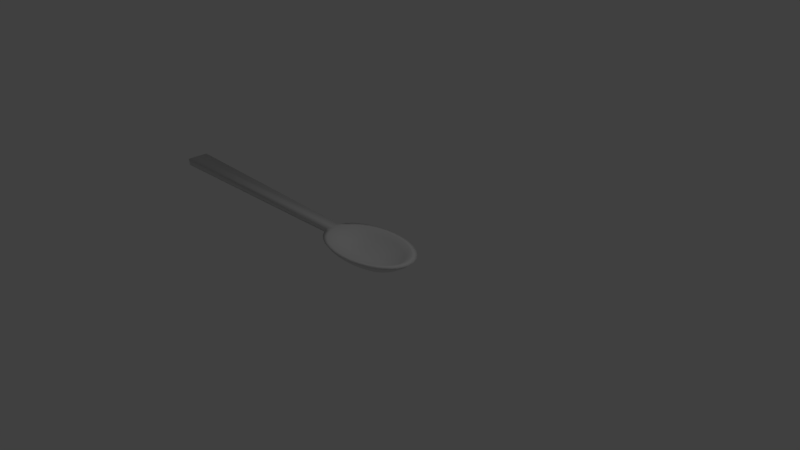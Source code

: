 # Source: spoon.blend  (saved by Blender 2.79.0; exported with 4.5.12 LTS)
import bpy
from mathutils import Matrix  # noqa: F401  (used for matrix-valued properties, if any)

bpy.ops.wm.read_factory_settings(use_empty=True)
scene = bpy.context.scene
scene.name = 'Scene'

# ---- collections
col_collection_1 = bpy.data.collections.new('Collection 1'); scene.collection.children.link(col_collection_1)

# ---- world
world_world = bpy.data.worlds.new('World'); scene.world = world_world
world_world.color = (0.05088, 0.05088, 0.05088)
world_world.use_sun_shadow = False
world_world.sun_shadow_jitter_overblur = 0.0
world_world.cycles.sampling_method = 'MANUAL'

# ---- cameras
cam_camera = bpy.data.cameras.new('Camera')
cam_camera.clip_end = 100.0
cam_camera.lens = 35.0
cam_camera.sensor_width = 32.0
cam_camera.sensor_height = 18.0
cam_camera.ortho_scale = 7.314
cam_camera.dof.focus_distance = 0.0
cam_camera.dof.aperture_fstop = 128.0

# ---- lights
light_lamp = bpy.data.lights.new('Lamp', 'POINT')
light_lamp.transmission_factor = 0.0
light_lamp.cutoff_distance = 30.0
light_lamp.energy = 100.0
light_lamp.shadow_buffer_clip_start = 1.001
light_lamp.shadow_soft_size = 0.1
light_lamp.shadow_maximum_resolution = 0.006
light_lamp.use_absolute_resolution = True

# ---- meshes
me_circle = bpy.data.meshes.new('Circle')
me_circle.from_pydata([(0.0, 1.0, 0.0), (-0.3099, 0.9808, 0.0), (-0.6079, 0.9239, 0.0), (-0.8826, 0.8315, 0.0), (-1.123, 0.7071, 0.0), (-1.321, 0.5556, 0.0), (-1.468, 0.3827, 0.0), (-1.558, 0.1951, 0.0), (-1.589, 7.55e-08, 0.0), (-1.558, -0.1951, 0.0), (-1.468, -0.3827, 0.0), (-1.321, -0.5556, 0.0), (-1.123, -0.7071, 0.0), (-0.8826, -0.8315, 0.0), (-0.6079, -0.9239, 0.0), (-0.3099, -0.9808, 0.0), (9.537e-07, -1.0, 0.0), (0.3099, -0.9808, 0.0), (0.6079, -0.9239, 0.0), (0.8826, -0.8315, -0.01414), (1.123, -0.7071, -0.03504), (1.321, -0.5556, -0.03223), (1.468, -0.3827, -0.02969), (1.558, -0.1951, -0.02806), (1.589, 9.656e-07, -0.02751), (1.558, 0.1951, -0.02806), (1.468, 0.3827, -0.02969), (1.321, 0.5556, -0.03223), (1.123, 0.7071, -0.03504), (0.8826, 0.8315, -0.01414), (0.6079, 0.9239, 0.0), (0.3099, 0.9808, 0.0), (0.0, 1.188, 0.1647), (-0.3681, 1.165, 0.1647), (-0.722, 1.097, 0.1647), (-1.048, 0.9874, 0.1647), (-1.334, 0.8397, 0.1647), (-1.569, 0.6598, 0.1647), (-1.743, 0.4375, 0.1647), (-1.85, 0.2566, 0.1647), (-1.887, 4.251e-08, 0.1351), (-1.85, -0.2566, 0.1647), (-1.743, -0.4375, 0.1647), (-1.569, -0.6598, 0.1647), (-1.334, -0.8397, 0.1647), (-1.048, -0.9874, 0.1647), (-0.722, -1.097, 0.1647), (-0.3681, -1.165, 0.1647), (9.537e-07, -1.188, 0.1647), (0.3681, -1.165, 0.1647), (0.722, -1.097, 0.1647), (1.048, -0.9874, 0.1627), (1.334, -0.8397, 0.1585), (1.569, -0.6598, 0.1622), (1.743, -0.4545, 0.1644), (1.85, -0.2317, 0.1647), (1.887, 1.09e-06, 0.1647), (1.85, 0.2317, 0.1647), (1.743, 0.4545, 0.1644), (1.569, 0.6598, 0.1622), (1.334, 0.8397, 0.1585), (1.048, 0.9874, 0.1627), (0.722, 1.097, 0.1647), (0.3681, 1.165, 0.1647), (0.0, 1.335, 0.3794), (-0.4139, 1.31, 0.3794), (-0.8119, 1.234, 0.3794), (-1.179, 1.11, 0.3794), (-1.5, 0.9443, 0.3794), (-1.764, 0.7419, 0.3794), (-1.96, 0.505, 0.3794), (-2.081, 0.2886, 0.3794), (-2.121, -8.111e-09, 0.3431), (-2.081, -0.2886, 0.3794), (-1.96, -0.505, 0.3794), (-1.764, -0.7419, 0.3794), (-1.5, -0.9443, 0.3794), (-1.179, -1.11, 0.3794), (-0.8119, -1.234, 0.3794), (-0.4139, -1.31, 0.3794), (9.537e-07, -1.335, 0.3794), (0.4139, -1.31, 0.3794), (0.8119, -1.234, 0.3794), (1.179, -1.11, 0.3794), (1.5, -0.9443, 0.3794), (1.764, -0.7419, 0.3794), (1.96, -0.511, 0.3794), (2.081, -0.2605, 0.3794), (2.121, 1.186e-06, 0.3794), (2.081, 0.2605, 0.3794), (1.96, 0.511, 0.3794), (1.764, 0.7419, 0.3794), (1.5, 0.9443, 0.3794), (1.179, 1.11, 0.3794), (0.8119, 1.234, 0.3794), (0.4139, 1.31, 0.3794), (0.0, 1.178, 0.3794), (-0.365, 1.155, 0.3794), (-0.716, 1.088, 0.3794), (-1.039, 0.9792, 0.3794), (-1.323, 0.8327, 0.3794), (-1.556, 0.6543, 0.3794), (-1.728, 0.4507, 0.3794), (-1.835, 0.2298, 0.3794), (-1.871, 3.733e-08, 0.3794), (-1.835, -0.2298, 0.3794), (-1.728, -0.4507, 0.3794), (-1.556, -0.6543, 0.3794), (-1.323, -0.8327, 0.3794), (-1.039, -0.9792, 0.3794), (-0.716, -1.088, 0.3794), (-0.365, -1.155, 0.3794), (9.537e-07, -1.178, 0.3794), (0.365, -1.155, 0.3794), (0.716, -1.088, 0.3794), (1.039, -0.9792, 0.3794), (1.323, -0.8327, 0.3781), (1.556, -0.6543, 0.3793), (1.728, -0.4507, 0.3794), (1.835, -0.2298, 0.3794), (1.871, 1.086e-06, 0.3794), (1.835, 0.2298, 0.3794), (1.728, 0.4507, 0.3794), (1.556, 0.6543, 0.3793), (1.323, 0.8327, 0.3781), (1.039, 0.9792, 0.3794), (0.716, 1.088, 0.3794), (0.365, 1.155, 0.3794), (0.0, 1.006, 0.2325), (-0.3117, 0.9863, 0.2325), (-0.6114, 0.9291, 0.2325), (-0.8876, 0.8361, 0.2325), (-1.13, 0.7111, 0.2325), (-1.328, 0.5587, 0.2325), (-1.476, 0.3848, 0.2325), (-1.567, 0.1962, 0.2325), (-1.598, 7.869e-08, 0.2325), (-1.567, -0.1962, 0.2325), (-1.476, -0.3848, 0.2325), (-1.328, -0.5587, 0.2325), (-1.13, -0.7111, 0.2325), (-0.8876, -0.8361, 0.2325), (-0.6114, -0.9291, 0.2325), (-0.3117, -0.9863, 0.2325), (9.537e-07, -1.006, 0.2325), (0.3117, -0.9863, 0.2325), (0.6114, -0.9291, 0.2325), (0.8876, -0.8361, 0.2216), (1.13, -0.7111, 0.2035), (1.328, -0.5587, 0.2062), (1.476, -0.3848, 0.2086), (1.567, -0.1962, 0.2101), (1.598, 9.738e-07, 0.2106), (1.567, 0.1962, 0.2101), (1.476, 0.3848, 0.2086), (1.328, 0.5587, 0.2062), (1.13, 0.7111, 0.2035), (0.8876, 0.8361, 0.2216), (0.6114, 0.9291, 0.2325), (0.3117, 0.9863, 0.2325), (0.0, 0.7935, 0.06875), (-0.2459, 0.7782, 0.06501), (-0.4824, 0.7331, 0.0641), (-0.7003, 0.6597, 0.06496), (-0.8913, 0.5611, 0.06882), (-1.048, 0.4408, 0.07358), (-1.165, 0.3036, 0.07603), (-1.236, 0.1548, 0.07647), (-1.261, 1.309e-07, 0.07644), (-1.236, -0.1548, 0.07647), (-1.165, -0.3036, 0.07603), (-1.048, -0.4408, 0.07358), (-0.8913, -0.5611, 0.06882), (-0.7003, -0.6597, 0.06496), (-0.4824, -0.7331, 0.0641), (-0.2459, -0.7782, 0.06501), (0.0, -0.7935, 0.06875), (0.2459, -0.7782, 0.06921), (0.4824, -0.7331, 0.06746), (0.7003, -0.6597, 0.05395), (0.8913, -0.5611, 0.02305), (1.048, -0.4408, -0.04178), (1.165, -0.3036, -0.04178), (1.236, -0.1548, -0.04178), (1.261, 8.371e-07, -0.04178), (1.236, 0.1548, -0.04178), (1.165, 0.3036, -0.04178), (1.048, 0.4408, -0.04178), (0.8913, 0.5611, 0.02305), (0.7003, 0.6597, 0.05395), (0.4824, 0.7331, 0.06746), (0.2459, 0.7782, 0.06921), (-0.2749, 0.4151, -0.1489), (-0.4076, 0.4052, -0.1479), (-0.5343, 0.3766, -0.1504), (-0.6522, 0.3373, -0.1498), (-0.7537, 0.2869, -0.145), (-0.8359, 0.2258, -0.1389), (-0.8995, 0.1557, -0.1328), (-0.942, 0.07953, -0.127), (-0.9562, 2.262e-07, -0.1253), (-0.942, -0.07953, -0.127), (-0.8995, -0.1557, -0.1328), (-0.8359, -0.2258, -0.1389), (-0.7537, -0.2869, -0.145), (-0.6522, -0.3373, -0.1498), (-0.5343, -0.3766, -0.1504), (-0.4076, -0.4052, -0.1479), (-0.2749, -0.4151, -0.1489), (-0.1453, -0.408, -0.1554), (-0.02245, -0.3899, -0.1647), (0.1095, -0.3608, -0.1738), (0.2285, -0.3103, -0.1943), (0.3352, -0.2498, -0.224), (0.4242, -0.1767, -0.2054), (0.4877, -0.09154, -0.1895), (0.516, 6.346e-07, -0.1828), (0.4877, 0.09154, -0.1895), (0.4242, 0.1767, -0.2054), (0.3352, 0.2498, -0.224), (0.2285, 0.3103, -0.1943), (0.1095, 0.3608, -0.1738), (-0.02245, 0.3899, -0.1647), (-0.1454, 0.408, -0.1554), (-0.1305, 0.5176, -0.2573), (-0.3042, 0.5076, -0.2529), (-0.4683, 0.4782, -0.2489), (-0.6198, 0.4304, -0.2413), (-0.7486, 0.366, -0.2325), (-0.8515, 0.2876, -0.2242), (-0.9264, 0.1981, -0.2175), (-0.9728, 0.101, -0.213), (-0.9891, 1.826e-07, -0.2118), (-0.9728, -0.101, -0.213), (-0.9264, -0.1981, -0.2175), (-0.8515, -0.2876, -0.2242), (-0.7486, -0.366, -0.2325), (-0.6198, -0.4304, -0.2413), (-0.4683, -0.4782, -0.2489), (-0.3042, -0.5076, -0.2529), (-0.1305, -0.5176, -0.2573), (0.04786, -0.5076, -0.2706), (0.2223, -0.4782, -0.285), (0.3827, -0.4304, -0.2874), (0.5273, -0.366, -0.2739), (0.6488, -0.2876, -0.2595), (0.7406, -0.1981, -0.2463), (0.7969, -0.101, -0.2362), (0.8153, 6.433e-07, -0.2347), (0.7969, 0.101, -0.2362), (0.7406, 0.1981, -0.2463), (0.6488, 0.2876, -0.2595), (0.5273, 0.366, -0.2739), (0.3827, 0.4304, -0.2874), (0.2223, 0.4782, -0.285), (0.04786, 0.5076, -0.2706), (-11.74, 4.251e-08, 0.1037), (-11.72, 0.4105, 0.105), (-11.72, -0.4105, 0.105), (-11.72, -8.111e-09, 0.4145), (-11.69, 0.4616, 0.419), (-11.69, -0.4616, 0.419), (-0.3444, 0.2265, -0.2799), (-0.2738, 0.231, -0.2799), (-0.4112, 0.2134, -0.2799), (-0.4728, 0.192, -0.2799), (-0.5252, 0.1633, -0.2799), (-0.567, 0.1283, -0.2799), (-0.5975, 0.08838, -0.2799), (-0.6164, 0.04506, -0.2799), (-0.623, 2.527e-07, -0.2799), (-0.6164, -0.04506, -0.2799), (-0.5975, -0.08838, -0.2799), (-0.567, -0.1283, -0.2799), (-0.5252, -0.1633, -0.2799), (-0.4728, -0.192, -0.2799), (-0.4112, -0.2134, -0.2799), (-0.3444, -0.2265, -0.2799), (-0.2738, -0.231, -0.2799), (-0.2013, -0.2265, -0.2815), (-0.1303, -0.2134, -0.2865), (-0.06511, -0.192, -0.2931), (-0.006275, -0.1633, -0.2994), (0.04312, -0.1283, -0.3041), (0.08046, -0.08838, -0.306), (0.1033, -0.04506, -0.305), (0.1108, 4.583e-07, -0.3015), (0.1033, 0.04506, -0.305), (0.08046, 0.08838, -0.306), (0.04312, 0.1283, -0.3041), (-0.006275, 0.1633, -0.2994), (-0.06512, 0.192, -0.2931), (-0.1303, 0.2134, -0.2865), (-0.2013, 0.2265, -0.2815)], [], [(27, 26, 58, 59), (14, 13, 45, 46), (1, 0, 32, 33), (28, 27, 59, 60), (15, 14, 46, 47), (2, 1, 33, 34), (29, 28, 60, 61), (16, 15, 47, 48), (3, 2, 34, 35), (30, 29, 61, 62), (17, 16, 48, 49), (4, 3, 35, 36), (31, 30, 62, 63), (18, 17, 49, 50), (5, 4, 36, 37), (0, 31, 63, 32), (19, 18, 50, 51), (6, 5, 37, 38), (20, 19, 51, 52), (7, 6, 38, 39), (21, 20, 52, 53), (8, 7, 39, 40), (22, 21, 53, 54), (9, 8, 40, 41), (23, 22, 54, 55), (10, 9, 41, 42), (24, 23, 55, 56), (11, 10, 42, 43), (25, 24, 56, 57), (12, 11, 43, 44), (26, 25, 57, 58), (13, 12, 44, 45), (54, 53, 85, 86), (40, 39, 257, 256), (55, 54, 86, 87), (42, 41, 73, 74), (56, 55, 87, 88), (43, 42, 74, 75), (57, 56, 88, 89), (44, 43, 75, 76), (58, 57, 89, 90), (45, 44, 76, 77), (59, 58, 90, 91), (46, 45, 77, 78), (33, 32, 64, 65), (60, 59, 91, 92), (47, 46, 78, 79), (34, 33, 65, 66), (61, 60, 92, 93), (48, 47, 79, 80), (35, 34, 66, 67), (62, 61, 93, 94), (49, 48, 80, 81), (36, 35, 67, 68), (63, 62, 94, 95), (50, 49, 81, 82), (37, 36, 68, 69), (32, 63, 95, 64), (51, 50, 82, 83), (38, 37, 69, 70), (52, 51, 83, 84), (39, 38, 70, 71), (53, 52, 84, 85), (73, 41, 258, 261), (89, 88, 120, 121), (76, 75, 107, 108), (90, 89, 121, 122), (77, 76, 108, 109), (91, 90, 122, 123), (78, 77, 109, 110), (65, 64, 96, 97), (92, 91, 123, 124), (79, 78, 110, 111), (66, 65, 97, 98), (93, 92, 124, 125), (80, 79, 111, 112), (67, 66, 98, 99), (94, 93, 125, 126), (81, 80, 112, 113), (68, 67, 99, 100), (95, 94, 126, 127), (82, 81, 113, 114), (69, 68, 100, 101), (64, 95, 127, 96), (83, 82, 114, 115), (70, 69, 101, 102), (84, 83, 115, 116), (71, 70, 102, 103), (85, 84, 116, 117), (72, 71, 103, 104), (86, 85, 117, 118), (73, 72, 104, 105), (87, 86, 118, 119), (74, 73, 105, 106), (88, 87, 119, 120), (75, 74, 106, 107), (97, 96, 128, 129), (124, 123, 155, 156), (111, 110, 142, 143), (98, 97, 129, 130), (125, 124, 156, 157), (112, 111, 143, 144), (99, 98, 130, 131), (126, 125, 157, 158), (113, 112, 144, 145), (100, 99, 131, 132), (127, 126, 158, 159), (114, 113, 145, 146), (101, 100, 132, 133), (96, 127, 159, 128), (115, 114, 146, 147), (102, 101, 133, 134), (116, 115, 147, 148), (103, 102, 134, 135), (117, 116, 148, 149), (104, 103, 135, 136), (118, 117, 149, 150), (105, 104, 136, 137), (119, 118, 150, 151), (106, 105, 137, 138), (120, 119, 151, 152), (107, 106, 138, 139), (121, 120, 152, 153), (108, 107, 139, 140), (122, 121, 153, 154), (109, 108, 140, 141), (123, 122, 154, 155), (110, 109, 141, 142), (132, 131, 163, 164), (159, 158, 190, 191), (146, 145, 177, 178), (133, 132, 164, 165), (128, 159, 191, 160), (147, 146, 178, 179), (134, 133, 165, 166), (148, 147, 179, 180), (135, 134, 166, 167), (149, 148, 180, 181), (136, 135, 167, 168), (150, 149, 181, 182), (137, 136, 168, 169), (151, 150, 182, 183), (138, 137, 169, 170), (152, 151, 183, 184), (139, 138, 170, 171), (153, 152, 184, 185), (140, 139, 171, 172), (154, 153, 185, 186), (141, 140, 172, 173), (155, 154, 186, 187), (142, 141, 173, 174), (129, 128, 160, 161), (156, 155, 187, 188), (143, 142, 174, 175), (130, 129, 161, 162), (157, 156, 188, 189), (144, 143, 175, 176), (131, 130, 162, 163), (158, 157, 189, 190), (145, 144, 176, 177), (167, 166, 198, 199), (181, 180, 212, 213), (168, 167, 199, 200), (182, 181, 213, 214), (169, 168, 200, 201), (183, 182, 214, 215), (170, 169, 201, 202), (184, 183, 215, 216), (171, 170, 202, 203), (185, 184, 216, 217), (172, 171, 203, 204), (186, 185, 217, 218), (173, 172, 204, 205), (187, 186, 218, 219), (174, 173, 205, 206), (161, 160, 192, 193), (188, 187, 219, 220), (175, 174, 206, 207), (162, 161, 193, 194), (189, 188, 220, 221), (176, 175, 207, 208), (163, 162, 194, 195), (190, 189, 221, 222), (177, 176, 208, 209), (164, 163, 195, 196), (191, 190, 222, 223), (178, 177, 209, 210), (165, 164, 196, 197), (160, 191, 223, 192), (179, 178, 210, 211), (166, 165, 197, 198), (180, 179, 211, 212), (193, 192, 223, 222, 221, 220, 219, 218, 217, 216, 215, 214, 213, 212, 211, 210, 209, 208, 207, 206, 205, 204, 203, 202, 201, 200, 199, 198, 197, 196, 195, 194), (26, 27, 251, 250), (13, 14, 238, 237), (0, 1, 225, 224), (27, 28, 252, 251), (14, 15, 239, 238), (1, 2, 226, 225), (28, 29, 253, 252), (15, 16, 240, 239), (2, 3, 227, 226), (29, 30, 254, 253), (16, 17, 241, 240), (3, 4, 228, 227), (30, 31, 255, 254), (17, 18, 242, 241), (4, 5, 229, 228), (31, 0, 224, 255), (18, 19, 243, 242), (5, 6, 230, 229), (19, 20, 244, 243), (6, 7, 231, 230), (20, 21, 245, 244), (7, 8, 232, 231), (21, 22, 246, 245), (8, 9, 233, 232), (22, 23, 247, 246), (9, 10, 234, 233), (23, 24, 248, 247), (10, 11, 235, 234), (24, 25, 249, 248), (11, 12, 236, 235), (25, 26, 250, 249), (12, 13, 237, 236), (234, 235, 273, 272), (258, 256, 259, 261), (256, 257, 260, 259), (71, 72, 259, 260), (41, 40, 256, 258), (39, 71, 260, 257), (72, 73, 261, 259), (262, 264, 265, 266, 267, 268, 269, 270, 271, 272, 273, 274, 275, 276, 277, 278, 279, 280, 281, 282, 283, 284, 285, 286, 287, 288, 289, 290, 291, 292, 293, 263), (248, 249, 287, 286), (235, 236, 274, 273), (249, 250, 288, 287), (236, 237, 275, 274), (250, 251, 289, 288), (237, 238, 276, 275), (224, 225, 262, 263), (251, 252, 290, 289), (238, 239, 277, 276), (225, 226, 264, 262), (252, 253, 291, 290), (239, 240, 278, 277), (226, 227, 265, 264), (253, 254, 292, 291), (240, 241, 279, 278), (227, 228, 266, 265), (254, 255, 293, 292), (241, 242, 280, 279), (228, 229, 267, 266), (255, 224, 263, 293), (242, 243, 281, 280), (229, 230, 268, 267), (243, 244, 282, 281), (230, 231, 269, 268), (244, 245, 283, 282), (231, 232, 270, 269), (245, 246, 284, 283), (232, 233, 271, 270), (246, 247, 285, 284), (233, 234, 272, 271), (247, 248, 286, 285)])
me_circle.polygons.foreach_set('use_smooth', [True] * 264)
_uv = me_circle.uv_layers.new(name='UVMap')
_uv.uv.foreach_set('vector', [0.5922, 0.05345, 0.5663, 0.04354, 0.5763, 0.02441, 0.6071, 0.03618, 0.7238, 0.09633, 0.7131, 0.07714, 0.7426, 0.06348, 0.7553, 0.08627, 0.9746, 0.1045, 0.9712, 0.1268, 0.9369, 0.1258, 0.9409, 0.09927, 0.9903, 0.2094, 1.0, 0.2244, 0.9667, 0.2416, 0.9552, 0.2239, 0.7322, 0.1174, 0.7238, 0.09633, 0.7553, 0.08627, 0.7653, 0.1113, 0.9807, 0.08316, 0.9746, 0.1045, 0.9409, 0.09927, 0.9481, 0.07397, 0.98, 0.1914, 0.9903, 0.2094, 0.9552, 0.2239, 0.9455, 0.2025, 0.738, 0.1396, 0.7322, 0.1174, 0.7653, 0.1113, 0.7721, 0.1377, 0.9893, 0.06371, 0.9807, 0.08316, 0.9481, 0.07397, 0.9583, 0.05087, 0.9731, 0.1711, 0.98, 0.1914, 0.9455, 0.2025, 0.9391, 0.1784, 0.7409, 0.1621, 0.738, 0.1396, 0.7721, 0.1377, 0.7756, 0.1644, 1.0, 0.04685, 0.9893, 0.06371, 0.9583, 0.05087, 0.9711, 0.03086, 0.9707, 0.1493, 0.9731, 0.1711, 0.9391, 0.1784, 0.9363, 0.1525, 0.7409, 0.1839, 0.7409, 0.1621, 0.7756, 0.1644, 0.7756, 0.1903, 0.6114, 0.2443, 0.6318, 0.2295, 0.6538, 0.245, 0.6296, 0.2627, 0.9712, 0.1268, 0.9707, 0.1493, 0.9363, 0.1525, 0.9369, 0.1258, 0.7362, 0.2044, 0.7409, 0.1839, 0.7756, 0.1903, 0.7719, 0.2145, 0.5876, 0.2556, 0.6114, 0.2443, 0.6296, 0.2627, 0.5988, 0.2761, 0.7279, 0.2226, 0.7362, 0.2044, 0.7719, 0.2145, 0.7645, 0.2361, 0.5612, 0.2628, 0.5876, 0.2556, 0.5988, 0.2761, 0.5736, 0.2846, 0.7198, 0.2379, 0.7279, 0.2226, 0.7645, 0.2361, 0.755, 0.2542, 0.5333, 0.2658, 0.5612, 0.2628, 0.5736, 0.2846, 0.5366, 0.288, 0.7095, 0.2496, 0.7198, 0.2379, 0.755, 0.2542, 0.7426, 0.2681, 0.505, 0.2644, 0.5333, 0.2658, 0.5366, 0.288, 0.4997, 0.2866, 0.4825, 0.03929, 0.4561, 0.04654, 0.4455, 0.02797, 0.4768, 0.01935, 0.4774, 0.2586, 0.505, 0.2644, 0.4997, 0.2866, 0.4729, 0.2795, 0.5103, 0.03632, 0.4825, 0.03929, 0.4768, 0.01935, 0.5099, 0.01583, 0.4514, 0.2487, 0.4774, 0.2586, 0.4729, 0.2795, 0.4396, 0.2678, 0.5386, 0.03776, 0.5103, 0.03632, 0.5099, 0.01583, 0.5435, 0.01754, 0.4282, 0.235, 0.4514, 0.2487, 0.4396, 0.2678, 0.4121, 0.2516, 0.5663, 0.04354, 0.5386, 0.03776, 0.5435, 0.01754, 0.5763, 0.02441, 0.7131, 0.07714, 0.7006, 0.06061, 0.7277, 0.04385, 0.7426, 0.06348, 0.7426, 0.2681, 0.755, 0.2542, 0.7906, 0.2668, 0.7763, 0.2824, 0.5366, 0.288, 0.5736, 0.2846, 0.6659, 0.9959, 0.607, 0.9992, 0.7277, 0.2773, 0.7426, 0.2681, 0.7763, 0.2824, 0.7595, 0.2928, 0.4729, 0.2795, 0.4997, 0.2866, 0.4986, 0.3045, 0.4666, 0.2966, 0.5099, 0.01583, 0.4768, 0.01935, 0.4728, 0.003961, 0.5101, 0.0, 0.7111, 0.02811, 0.6923, 0.017, 0.7207, 0.0, 0.7409, 0.01258, 0.5435, 0.01754, 0.5099, 0.01583, 0.5101, 0.0, 0.5478, 0.001924, 0.7277, 0.04385, 0.7111, 0.02811, 0.7409, 0.01258, 0.7595, 0.03027, 0.5763, 0.02441, 0.5435, 0.01754, 0.5478, 0.001924, 0.5848, 0.009659, 0.7426, 0.06348, 0.7277, 0.04385, 0.7595, 0.03027, 0.7763, 0.05235, 0.9667, 0.2416, 0.9806, 0.2552, 0.9484, 0.2704, 0.9325, 0.2552, 0.7553, 0.08627, 0.7426, 0.06348, 0.7763, 0.05235, 0.7906, 0.07797, 0.9409, 0.09927, 0.9369, 0.1258, 0.8994, 0.1249, 0.9039, 0.0951, 0.9552, 0.2239, 0.9667, 0.2416, 0.9325, 0.2552, 0.9191, 0.2352, 0.7653, 0.1113, 0.7553, 0.08627, 0.7906, 0.07797, 0.8018, 0.1061, 0.9481, 0.07397, 0.9409, 0.09927, 0.9039, 0.0951, 0.912, 0.06665, 0.9455, 0.2025, 0.9552, 0.2239, 0.9191, 0.2352, 0.9088, 0.2112, 0.7721, 0.1377, 0.7653, 0.1113, 0.8018, 0.1061, 0.8095, 0.1358, 0.9583, 0.05087, 0.9481, 0.07397, 0.912, 0.06665, 0.9235, 0.04068, 0.9391, 0.1784, 0.9455, 0.2025, 0.9088, 0.2112, 0.9019, 0.1841, 0.7756, 0.1644, 0.7721, 0.1377, 0.8095, 0.1358, 0.8134, 0.1658, 0.9711, 0.03086, 0.9583, 0.05087, 0.9235, 0.04068, 0.9378, 0.01817, 0.9363, 0.1525, 0.9391, 0.1784, 0.9019, 0.1841, 0.8987, 0.155, 0.7756, 0.1903, 0.7756, 0.1644, 0.8134, 0.1658, 0.8134, 0.195, 0.9859, 0.0147, 0.9711, 0.03086, 0.9378, 0.01817, 0.9545, 0.0, 0.9369, 0.1258, 0.9363, 0.1525, 0.8987, 0.155, 0.8994, 0.1249, 0.7719, 0.2145, 0.7756, 0.1903, 0.8134, 0.195, 0.8095, 0.2222, 0.5988, 0.2761, 0.6296, 0.2627, 0.6447, 0.2776, 0.612, 0.2926, 0.7645, 0.2361, 0.7719, 0.2145, 0.8095, 0.2222, 0.8018, 0.2465, 0.5736, 0.2846, 0.5988, 0.2761, 0.612, 0.2926, 0.5817, 0.3022, 0.755, 0.2542, 0.7645, 0.2361, 0.8018, 0.2465, 0.7906, 0.2668, 0.8699, 0.01644, 0.8987, 0.0, 0.8987, 0.715, 0.8561, 0.7129, 0.1726, 0.001672, 0.2104, 0.0, 0.2081, 0.01809, 0.1749, 0.01957, 0.3136, 0.2661, 0.2822, 0.2842, 0.2715, 0.2687, 0.2991, 0.2528, 0.1356, 0.009167, 0.1726, 0.001672, 0.1749, 0.01957, 0.1422, 0.02618, 0.3402, 0.2437, 0.3136, 0.2661, 0.2991, 0.2528, 0.3227, 0.233, 0.1008, 0.0222, 0.1356, 0.009167, 0.1422, 0.02618, 0.1115, 0.03767, 0.3612, 0.2178, 0.3402, 0.2437, 0.3227, 0.233, 0.3411, 0.2102, 3.443e-08, 0.1767, 0.0, 0.1467, 0.02262, 0.1474, 0.02262, 0.1739, 0.06942, 0.04026, 0.1008, 0.0222, 0.1115, 0.03767, 0.08386, 0.05359, 0.3756, 0.1895, 0.3612, 0.2178, 0.3411, 0.2102, 0.3539, 0.1852, 0.007359, 0.2058, 3.443e-08, 0.1767, 0.02262, 0.1739, 0.02911, 0.1996, 0.04275, 0.06266, 0.06942, 0.04026, 0.08386, 0.05359, 0.06032, 0.07335, 0.383, 0.1597, 0.3756, 0.1895, 0.3539, 0.1852, 0.3604, 0.1589, 0.02179, 0.2329, 0.007359, 0.2058, 0.02911, 0.1996, 0.04184, 0.2235, 0.02179, 0.08854, 0.04275, 0.06266, 0.06032, 0.07335, 0.04184, 0.09618, 0.383, 0.1297, 0.383, 0.1597, 0.3604, 0.1589, 0.3604, 0.1325, 0.04275, 0.2569, 0.02179, 0.2329, 0.04184, 0.2235, 0.06032, 0.2446, 0.007359, 0.1169, 0.02179, 0.08854, 0.04184, 0.09618, 0.02911, 0.1212, 0.3756, 0.1006, 0.383, 0.1297, 0.3604, 0.1325, 0.3539, 0.1068, 0.06942, 0.2769, 0.04275, 0.2569, 0.06032, 0.2446, 0.08384, 0.2623, 0.0, 0.1467, 0.007359, 0.1169, 0.02911, 0.1212, 0.02262, 0.1474, 0.3612, 0.0735, 0.3756, 0.1006, 0.3539, 0.1068, 0.3411, 0.08291, 0.1017, 0.2922, 0.06942, 0.2769, 0.08384, 0.2623, 0.1115, 0.2758, 0.3402, 0.04947, 0.3612, 0.0735, 0.3411, 0.08291, 0.3227, 0.06172, 0.1316, 0.302, 0.1017, 0.2922, 0.1115, 0.2758, 0.1422, 0.2846, 0.3136, 0.02944, 0.3402, 0.04947, 0.3227, 0.06172, 0.2991, 0.04405, 0.1732, 0.3062, 0.1316, 0.302, 0.1422, 0.2846, 0.1749, 0.2883, 0.2822, 0.01415, 0.3136, 0.02944, 0.2991, 0.04405, 0.2715, 0.03058, 0.2144, 0.3048, 0.1732, 0.3062, 0.1749, 0.2883, 0.2081, 0.2868, 0.2473, 0.004214, 0.2822, 0.01415, 0.2715, 0.03058, 0.2407, 0.02181, 0.2465, 0.2972, 0.2144, 0.3048, 0.2081, 0.2868, 0.2407, 0.2802, 0.2104, 0.0, 0.2473, 0.004214, 0.2407, 0.02181, 0.2081, 0.01809, 0.2822, 0.2842, 0.2465, 0.2972, 0.2407, 0.2802, 0.2715, 0.2687, 0.02262, 0.1739, 0.02262, 0.1474, 0.04942, 0.1477, 0.04942, 0.1703, 0.08386, 0.05359, 0.1115, 0.03767, 0.1257, 0.05386, 0.1021, 0.06745, 0.3539, 0.1852, 0.3411, 0.2102, 0.3214, 0.2013, 0.3323, 0.1799, 0.02911, 0.1996, 0.02262, 0.1739, 0.04942, 0.1703, 0.05496, 0.1922, 0.06032, 0.07335, 0.08386, 0.05359, 0.1021, 0.06745, 0.08177, 0.08439, 0.3604, 0.1589, 0.3539, 0.1852, 0.3323, 0.1799, 0.3378, 0.1575, 0.04184, 0.2235, 0.02911, 0.1996, 0.05496, 0.1922, 0.06583, 0.2126, 0.04184, 0.09618, 0.06032, 0.07335, 0.08177, 0.08439, 0.06583, 0.1039, 0.3604, 0.1325, 0.3604, 0.1589, 0.3378, 0.1575, 0.3378, 0.1349, 0.06032, 0.2446, 0.04184, 0.2235, 0.06583, 0.2126, 0.08161, 0.2307, 0.02911, 0.1212, 0.04184, 0.09618, 0.06583, 0.1039, 0.05496, 0.1253, 0.3539, 0.1068, 0.3604, 0.1325, 0.3378, 0.1349, 0.3323, 0.113, 0.08384, 0.2623, 0.06032, 0.2446, 0.08161, 0.2307, 0.1017, 0.2458, 0.02262, 0.1474, 0.02911, 0.1212, 0.05496, 0.1253, 0.04942, 0.1477, 0.3411, 0.08291, 0.3539, 0.1068, 0.3323, 0.113, 0.3216, 0.09255, 0.1115, 0.2758, 0.08384, 0.2623, 0.1017, 0.2458, 0.1253, 0.2573, 0.3227, 0.06172, 0.3411, 0.08291, 0.3216, 0.09255, 0.306, 0.07439, 0.1422, 0.2846, 0.1115, 0.2758, 0.1253, 0.2573, 0.1516, 0.2648, 0.2991, 0.04405, 0.3227, 0.06172, 0.306, 0.07439, 0.2859, 0.05931, 0.1749, 0.2883, 0.1422, 0.2846, 0.1516, 0.2648, 0.1794, 0.268, 0.2715, 0.03058, 0.2991, 0.04405, 0.2859, 0.05931, 0.2623, 0.04781, 0.2081, 0.2868, 0.1749, 0.2883, 0.1794, 0.268, 0.2078, 0.2667, 0.2407, 0.02181, 0.2715, 0.03058, 0.2623, 0.04781, 0.236, 0.04033, 0.2407, 0.2802, 0.2081, 0.2868, 0.2078, 0.2667, 0.2357, 0.2611, 0.2081, 0.01809, 0.2407, 0.02181, 0.236, 0.04033, 0.2081, 0.03716, 0.2715, 0.2687, 0.2407, 0.2802, 0.2357, 0.2611, 0.2619, 0.2512, 0.1749, 0.01957, 0.2081, 0.01809, 0.2081, 0.03716, 0.1797, 0.03842, 0.2991, 0.2528, 0.2715, 0.2687, 0.2619, 0.2512, 0.2855, 0.2376, 0.1422, 0.02618, 0.1749, 0.01957, 0.1797, 0.03842, 0.1519, 0.04405, 0.3227, 0.233, 0.2991, 0.2528, 0.2855, 0.2376, 0.3056, 0.2208, 0.1115, 0.03767, 0.1422, 0.02618, 0.1519, 0.04405, 0.1257, 0.05386, 0.3411, 0.2102, 0.3227, 0.233, 0.3056, 0.2208, 0.3214, 0.2013, 0.08161, 0.2307, 0.06583, 0.2126, 0.09522, 0.1993, 0.1076, 0.2136, 0.05496, 0.1253, 0.06583, 0.1039, 0.09518, 0.1135, 0.08658, 0.1304, 0.3323, 0.113, 0.3378, 0.1349, 0.3098, 0.138, 0.3054, 0.1207, 0.1017, 0.2458, 0.08161, 0.2307, 0.1076, 0.2136, 0.1234, 0.2255, 0.04942, 0.1477, 0.05496, 0.1253, 0.08658, 0.1304, 0.08221, 0.1481, 0.3216, 0.09255, 0.3323, 0.113, 0.3054, 0.1207, 0.297, 0.1045, 0.1253, 0.2573, 0.1017, 0.2458, 0.1234, 0.2255, 0.142, 0.2346, 0.306, 0.07439, 0.3216, 0.09255, 0.297, 0.1045, 0.285, 0.09015, 0.1516, 0.2648, 0.1253, 0.2573, 0.142, 0.2346, 0.1627, 0.2405, 0.2859, 0.05931, 0.306, 0.07439, 0.285, 0.09015, 0.2701, 0.07798, 0.1794, 0.268, 0.1516, 0.2648, 0.1627, 0.2405, 0.1847, 0.243, 0.2623, 0.04781, 0.2859, 0.05931, 0.2701, 0.07798, 0.2515, 0.0689, 0.2078, 0.2667, 0.1794, 0.268, 0.1847, 0.243, 0.2071, 0.242, 0.236, 0.04033, 0.2623, 0.04781, 0.2515, 0.0689, 0.2308, 0.063, 0.2357, 0.2611, 0.2078, 0.2667, 0.2071, 0.242, 0.2291, 0.2375, 0.2081, 0.03716, 0.236, 0.04033, 0.2308, 0.063, 0.2088, 0.06049, 0.2619, 0.2512, 0.2357, 0.2611, 0.2291, 0.2375, 0.2498, 0.2298, 0.1797, 0.03842, 0.2081, 0.03716, 0.2088, 0.06049, 0.1864, 0.06149, 0.2855, 0.2376, 0.2619, 0.2512, 0.2498, 0.2298, 0.2685, 0.219, 0.1519, 0.04405, 0.1797, 0.03842, 0.1864, 0.06149, 0.1644, 0.06594, 0.3056, 0.2208, 0.2855, 0.2376, 0.2685, 0.219, 0.2844, 0.2057, 0.1257, 0.05386, 0.1519, 0.04405, 0.1644, 0.06594, 0.1437, 0.07368, 0.3214, 0.2013, 0.3056, 0.2208, 0.2844, 0.2057, 0.2969, 0.1903, 0.04942, 0.1703, 0.04942, 0.1477, 0.08221, 0.1481, 0.08227, 0.1659, 0.1021, 0.06745, 0.1257, 0.05386, 0.1437, 0.07368, 0.1241, 0.08467, 0.3323, 0.1799, 0.3214, 0.2013, 0.2969, 0.1903, 0.3054, 0.1735, 0.05496, 0.1922, 0.04942, 0.1703, 0.08227, 0.1659, 0.08665, 0.1832, 0.08177, 0.08439, 0.1021, 0.06745, 0.1241, 0.08467, 0.1078, 0.0981, 0.3378, 0.1575, 0.3323, 0.1799, 0.3054, 0.1735, 0.3098, 0.1558, 0.06583, 0.2126, 0.05496, 0.1922, 0.08665, 0.1832, 0.09522, 0.1993, 0.06583, 0.1039, 0.08177, 0.08439, 0.1078, 0.0981, 0.09518, 0.1135, 0.3378, 0.1349, 0.3378, 0.1575, 0.3098, 0.1558, 0.3098, 0.138, 0.1627, 0.2405, 0.142, 0.2346, 0.1686, 0.2153, 0.179, 0.2188, 0.2701, 0.07798, 0.285, 0.09015, 0.2463, 0.1359, 0.239, 0.1278, 0.1847, 0.243, 0.1627, 0.2405, 0.179, 0.2188, 0.1903, 0.2202, 0.2515, 0.0689, 0.2701, 0.07798, 0.239, 0.1278, 0.2291, 0.1211, 0.2071, 0.242, 0.1847, 0.243, 0.1903, 0.2202, 0.2019, 0.2196, 0.2308, 0.063, 0.2515, 0.0689, 0.2291, 0.1211, 0.2172, 0.1162, 0.2291, 0.2375, 0.2071, 0.242, 0.2019, 0.2196, 0.2132, 0.2169, 0.2088, 0.06049, 0.2308, 0.063, 0.2172, 0.1162, 0.2042, 0.1137, 0.2498, 0.2298, 0.2291, 0.2375, 0.2132, 0.2169, 0.2239, 0.2126, 0.1864, 0.06149, 0.2088, 0.06049, 0.2042, 0.1137, 0.1909, 0.1153, 0.2685, 0.219, 0.2498, 0.2298, 0.2239, 0.2126, 0.2335, 0.2069, 0.1644, 0.06594, 0.1864, 0.06149, 0.1909, 0.1153, 0.1784, 0.1194, 0.2844, 0.2057, 0.2685, 0.219, 0.2335, 0.2069, 0.2417, 0.1998, 0.1437, 0.07368, 0.1644, 0.06594, 0.1784, 0.1194, 0.1674, 0.1254, 0.2969, 0.1903, 0.2844, 0.2057, 0.2417, 0.1998, 0.2484, 0.1915, 0.08227, 0.1659, 0.08221, 0.1481, 0.1372, 0.1689, 0.1374, 0.1785, 0.1241, 0.08467, 0.1437, 0.07368, 0.1674, 0.1254, 0.1573, 0.1329, 0.3054, 0.1735, 0.2969, 0.1903, 0.2484, 0.1915, 0.2536, 0.1825, 0.08665, 0.1832, 0.08227, 0.1659, 0.1374, 0.1785, 0.1404, 0.1878, 0.1078, 0.0981, 0.1241, 0.08467, 0.1573, 0.1329, 0.1487, 0.1413, 0.3098, 0.1558, 0.3054, 0.1735, 0.2536, 0.1825, 0.2562, 0.173, 0.09522, 0.1993, 0.08665, 0.1832, 0.1404, 0.1878, 0.145, 0.1965, 0.09518, 0.1135, 0.1078, 0.0981, 0.1487, 0.1413, 0.1433, 0.1507, 0.3098, 0.138, 0.3098, 0.1558, 0.2562, 0.173, 0.2565, 0.1635, 0.1076, 0.2136, 0.09522, 0.1993, 0.145, 0.1965, 0.1512, 0.2041, 0.08658, 0.1304, 0.09518, 0.1135, 0.1433, 0.1507, 0.1394, 0.1596, 0.3054, 0.1207, 0.3098, 0.138, 0.2565, 0.1635, 0.2551, 0.1545, 0.1234, 0.2255, 0.1076, 0.2136, 0.1512, 0.2041, 0.1592, 0.2104, 0.08221, 0.1481, 0.08658, 0.1304, 0.1394, 0.1596, 0.1372, 0.1689, 0.297, 0.1045, 0.3054, 0.1207, 0.2551, 0.1545, 0.2522, 0.1448, 0.142, 0.2346, 0.1234, 0.2255, 0.1592, 0.2104, 0.1686, 0.2153, 0.285, 0.09015, 0.297, 0.1045, 0.2522, 0.1448, 0.2463, 0.1359, 0.1374, 0.1785, 0.1372, 0.1689, 0.1394, 0.1596, 0.1433, 0.1507, 0.1487, 0.1413, 0.1573, 0.1329, 0.1674, 0.1254, 0.1784, 0.1194, 0.1909, 0.1153, 0.2042, 0.1137, 0.2172, 0.1162, 0.2291, 0.1211, 0.239, 0.1278, 0.2463, 0.1359, 0.2522, 0.1448, 0.2551, 0.1545, 0.2565, 0.1635, 0.2562, 0.173, 0.2536, 0.1825, 0.2484, 0.1915, 0.2417, 0.1998, 0.2335, 0.2069, 0.2239, 0.2126, 0.2132, 0.2169, 0.2019, 0.2196, 0.1903, 0.2202, 0.179, 0.2188, 0.1686, 0.2153, 0.1592, 0.2104, 0.1512, 0.2041, 0.145, 0.1965, 0.1404, 0.1878, 0.5663, 0.04354, 0.5922, 0.05345, 0.5564, 0.1018, 0.543, 0.09561, 0.4086, 0.2181, 0.3933, 0.1986, 0.4543, 0.1855, 0.4623, 0.1963, 0.6659, 0.1472, 0.6654, 0.1697, 0.595, 0.1698, 0.5952, 0.1572, 0.5922, 0.05345, 0.6154, 0.0671, 0.5685, 0.1102, 0.5564, 0.1018, 0.3933, 0.1986, 0.383, 0.1773, 0.4489, 0.1737, 0.4543, 0.1855, 0.6654, 0.1697, 0.6593, 0.1914, 0.592, 0.1818, 0.595, 0.1698, 0.6154, 0.0671, 0.6352, 0.08411, 0.5787, 0.1203, 0.5685, 0.1102, 0.7322, 0.1174, 0.738, 0.1396, 0.6688, 0.1345, 0.6662, 0.122, 0.6593, 0.1914, 0.648, 0.2116, 0.5862, 0.1929, 0.592, 0.1818, 0.6352, 0.08411, 0.6506, 0.1036, 0.5867, 0.1317, 0.5787, 0.1203, 0.738, 0.1396, 0.7409, 0.1621, 0.669, 0.1475, 0.6688, 0.1345, 0.648, 0.2116, 0.6318, 0.2295, 0.578, 0.2025, 0.5862, 0.1929, 0.6506, 0.1036, 0.6609, 0.1249, 0.5923, 0.1443, 0.5867, 0.1317, 0.7409, 0.1621, 0.7409, 0.1839, 0.6675, 0.1603, 0.669, 0.1475, 0.6318, 0.2295, 0.6114, 0.2443, 0.5675, 0.2103, 0.578, 0.2025, 0.6609, 0.1249, 0.6659, 0.1472, 0.5952, 0.1572, 0.5923, 0.1443, 0.7409, 0.1839, 0.7362, 0.2044, 0.6659, 0.1722, 0.6675, 0.1603, 0.6114, 0.2443, 0.5876, 0.2556, 0.5552, 0.2161, 0.5675, 0.2103, 0.3958, 0.09061, 0.4118, 0.07263, 0.4631, 0.1131, 0.4548, 0.1237, 0.5876, 0.2556, 0.5612, 0.2628, 0.5416, 0.2198, 0.5552, 0.2161, 0.4118, 0.07263, 0.4322, 0.0578, 0.4737, 0.1041, 0.4631, 0.1131, 0.5612, 0.2628, 0.5333, 0.2658, 0.5272, 0.2214, 0.5416, 0.2198, 0.4322, 0.0578, 0.4561, 0.04654, 0.486, 0.09716, 0.4737, 0.1041, 0.5333, 0.2658, 0.505, 0.2644, 0.5125, 0.2206, 0.5272, 0.2214, 0.4561, 0.04654, 0.4825, 0.03929, 0.4997, 0.09277, 0.486, 0.09716, 0.505, 0.2644, 0.4774, 0.2586, 0.4982, 0.2176, 0.5125, 0.2206, 0.4825, 0.03929, 0.5103, 0.03632, 0.5141, 0.09106, 0.4997, 0.09277, 0.4774, 0.2586, 0.4514, 0.2487, 0.4847, 0.2125, 0.4982, 0.2176, 0.5103, 0.03632, 0.5386, 0.03776, 0.5287, 0.09198, 0.5141, 0.09106, 0.4514, 0.2487, 0.4282, 0.235, 0.4726, 0.2054, 0.4847, 0.2125, 0.5386, 0.03776, 0.5663, 0.04354, 0.543, 0.09561, 0.5287, 0.09198, 0.4282, 0.235, 0.4086, 0.2181, 0.4623, 0.1963, 0.4726, 0.2054, 0.4982, 0.2176, 0.4847, 0.2125, 0.5051, 0.1911, 0.5111, 0.1931, 0.6663, 0.356, 0.6659, 0.3262, 0.7109, 0.3262, 0.7118, 0.3597, 0.6659, 0.3262, 0.6663, 0.2965, 0.7118, 0.2928, 0.7109, 0.3262, 0.1316, 0.302, 0.1732, 0.3062, 0.08679, 0.9996, 0.02076, 0.9955, 0.4997, 0.2866, 0.5366, 0.288, 0.607, 0.9992, 0.5477, 0.9992, 0.8561, 0.715, 0.8273, 0.6986, 0.8134, 0.002067, 0.8561, 0.0, 0.1732, 0.3062, 0.2144, 0.3048, 0.1531, 1.0, 0.08679, 0.9996, 0.5546, 0.1736, 0.5532, 0.1785, 0.5506, 0.183, 0.5468, 0.1869, 0.5421, 0.1901, 0.5365, 0.1924, 0.5304, 0.194, 0.524, 0.1946, 0.5174, 0.1943, 0.5111, 0.1931, 0.5051, 0.1911, 0.4998, 0.1882, 0.4953, 0.1845, 0.4917, 0.1802, 0.4894, 0.1754, 0.4882, 0.1703, 0.4883, 0.1651, 0.4897, 0.1599, 0.4922, 0.155, 0.4959, 0.1507, 0.5005, 0.1469, 0.506, 0.1441, 0.5121, 0.1423, 0.5185, 0.1416, 0.525, 0.1419, 0.5314, 0.1434, 0.5375, 0.1459, 0.5429, 0.1494, 0.5475, 0.1535, 0.5511, 0.1582, 0.5536, 0.1633, 0.5547, 0.1685, 0.5141, 0.09106, 0.5287, 0.09198, 0.525, 0.1419, 0.5185, 0.1416, 0.4847, 0.2125, 0.4726, 0.2054, 0.4998, 0.1882, 0.5051, 0.1911, 0.5287, 0.09198, 0.543, 0.09561, 0.5314, 0.1434, 0.525, 0.1419, 0.4726, 0.2054, 0.4623, 0.1963, 0.4953, 0.1845, 0.4998, 0.1882, 0.543, 0.09561, 0.5564, 0.1018, 0.5375, 0.1459, 0.5314, 0.1434, 0.4623, 0.1963, 0.4543, 0.1855, 0.4917, 0.1802, 0.4953, 0.1845, 0.5952, 0.1572, 0.595, 0.1698, 0.5546, 0.1736, 0.5547, 0.1685, 0.5564, 0.1018, 0.5685, 0.1102, 0.5429, 0.1494, 0.5375, 0.1459, 0.4543, 0.1855, 0.4489, 0.1737, 0.4894, 0.1754, 0.4917, 0.1802, 0.595, 0.1698, 0.592, 0.1818, 0.5532, 0.1785, 0.5546, 0.1736, 0.5685, 0.1102, 0.5787, 0.1203, 0.5475, 0.1535, 0.5429, 0.1494, 0.4489, 0.1737, 0.4461, 0.1612, 0.4882, 0.1703, 0.4894, 0.1754, 0.592, 0.1818, 0.5862, 0.1929, 0.5506, 0.183, 0.5532, 0.1785, 0.5787, 0.1203, 0.5867, 0.1317, 0.5511, 0.1582, 0.5475, 0.1535, 0.4461, 0.1612, 0.4462, 0.1482, 0.4883, 0.1651, 0.4882, 0.1703, 0.5862, 0.1929, 0.578, 0.2025, 0.5468, 0.1869, 0.5506, 0.183, 0.5867, 0.1317, 0.5923, 0.1443, 0.5536, 0.1633, 0.5511, 0.1582, 0.4462, 0.1482, 0.449, 0.1355, 0.4897, 0.1599, 0.4883, 0.1651, 0.578, 0.2025, 0.5675, 0.2103, 0.5421, 0.1901, 0.5468, 0.1869, 0.5923, 0.1443, 0.5952, 0.1572, 0.5547, 0.1685, 0.5536, 0.1633, 0.449, 0.1355, 0.4548, 0.1237, 0.4922, 0.155, 0.4897, 0.1599, 0.5675, 0.2103, 0.5552, 0.2161, 0.5365, 0.1924, 0.5421, 0.1901, 0.4548, 0.1237, 0.4631, 0.1131, 0.4959, 0.1507, 0.4922, 0.155, 0.5552, 0.2161, 0.5416, 0.2198, 0.5304, 0.194, 0.5365, 0.1924, 0.4631, 0.1131, 0.4737, 0.1041, 0.5005, 0.1469, 0.4959, 0.1507, 0.5416, 0.2198, 0.5272, 0.2214, 0.524, 0.1946, 0.5304, 0.194, 0.4737, 0.1041, 0.486, 0.09716, 0.506, 0.1441, 0.5005, 0.1469, 0.5272, 0.2214, 0.5125, 0.2206, 0.5174, 0.1943, 0.524, 0.1946, 0.486, 0.09716, 0.4997, 0.09277, 0.5121, 0.1423, 0.506, 0.1441, 0.5125, 0.2206, 0.4982, 0.2176, 0.5111, 0.1931, 0.5174, 0.1943, 0.4997, 0.09277, 0.5141, 0.09106, 0.5185, 0.1416, 0.5121, 0.1423])
_uv.active_render = True
_uv = me_circle.uv_layers.new(name='UVMap.001')
_uv.uv.foreach_set('vector', [0.6947, 0.5662, 0.6532, 0.5662, 0.6532, 0.6077, 0.6947, 0.6077, 0.6512, 0.5662, 0.6097, 0.5662, 0.6097, 0.6077, 0.6512, 0.6077, 0.6947, 0.5227, 0.6532, 0.5227, 0.6532, 0.5642, 0.6947, 0.5642, 0.6512, 0.5227, 0.6097, 0.5227, 0.6097, 0.5642, 0.6512, 0.5642, 0.6947, 0.3923, 0.6532, 0.3923, 0.6532, 0.4338, 0.6947, 0.4338, 0.6512, 0.3923, 0.6097, 0.3923, 0.6097, 0.4338, 0.6512, 0.4338, 0.6947, 0.3488, 0.6532, 0.3488, 0.6532, 0.3903, 0.6947, 0.3903, 0.6512, 0.3488, 0.6097, 0.3488, 0.6097, 0.3903, 0.6512, 0.3903, 0.6947, 0.3053, 0.6532, 0.3053, 0.6532, 0.3468, 0.6947, 0.3468, 0.6512, 0.3053, 0.6097, 0.3053, 0.6097, 0.3468, 0.6512, 0.3468, 0.6947, 0.2619, 0.6532, 0.2619, 0.6532, 0.3033, 0.6947, 0.3033, 0.6512, 0.2619, 0.6097, 0.2619, 0.6097, 0.3033, 0.6512, 0.3033, 0.3468, 0.6532, 0.3053, 0.6532, 0.3053, 0.6947, 0.3468, 0.6947, 0.3033, 0.6532, 0.2619, 0.6532, 0.2619, 0.6947, 0.3033, 0.6947, 0.3468, 0.6097, 0.3053, 0.6097, 0.3053, 0.6512, 0.3468, 0.6512, 0.3033, 0.6097, 0.2619, 0.6097, 0.2619, 0.6512, 0.3033, 0.6512, 0.2599, 0.6532, 0.2184, 0.6532, 0.2184, 0.6947, 0.2599, 0.6947, 0.2164, 0.6532, 0.1749, 0.6532, 0.1749, 0.6947, 0.2164, 0.6947, 0.2599, 0.6097, 0.2184, 0.6097, 0.2184, 0.6512, 0.2599, 0.6512, 0.2164, 0.6097, 0.1749, 0.6097, 0.1749, 0.6512, 0.2164, 0.6512, 0.6947, 0.2184, 0.6532, 0.2184, 0.6532, 0.2599, 0.6947, 0.2599, 0.6512, 0.2184, 0.6097, 0.2184, 0.6097, 0.2599, 0.6512, 0.2599, 0.6947, 0.1749, 0.6532, 0.1749, 0.6532, 0.2164, 0.6947, 0.2164, 0.6512, 0.1749, 0.6097, 0.1749, 0.6097, 0.2164, 0.6512, 0.2164, 0.5207, 0.5662, 0.4793, 0.5662, 0.4793, 0.6077, 0.5207, 0.6077, 0.4773, 0.5662, 0.4358, 0.5662, 0.4358, 0.6077, 0.4773, 0.6077, 0.5207, 0.5227, 0.4793, 0.5227, 0.4793, 0.5642, 0.5207, 0.5642, 0.4773, 0.5227, 0.4358, 0.5227, 0.4358, 0.5642, 0.4773, 0.5642, 0.4773, 0.2184, 0.4358, 0.2184, 0.4358, 0.2599, 0.4773, 0.2599, 0.4338, 0.2184, 0.3923, 0.2184, 0.3923, 0.2599, 0.4338, 0.2599, 0.4773, 0.1749, 0.4358, 0.1749, 0.4358, 0.2164, 0.4773, 0.2164, 0.4338, 0.1749, 0.3923, 0.1749, 0.3923, 0.2164, 0.4338, 0.2164, 0.3903, 0.1314, 0.3488, 0.1314, 0.3488, 0.1729, 0.3903, 0.1729, 0.5207, 0.001001, 0.4793, 0.001001, 0.4793, 0.3468, 0.5207, 0.3468, 0.3468, 0.1314, 0.3053, 0.1314, 0.3053, 0.1729, 0.3468, 0.1729, 0.3903, 0.08796, 0.3488, 0.08796, 0.3488, 0.1294, 0.3903, 0.1294, 0.3468, 0.08796, 0.3053, 0.08796, 0.3053, 0.1294, 0.3468, 0.1294, 0.3903, 0.2184, 0.3488, 0.2184, 0.3488, 0.2599, 0.3903, 0.2599, 0.3468, 0.2184, 0.3053, 0.2184, 0.3053, 0.2599, 0.3468, 0.2599, 0.3903, 0.1749, 0.3488, 0.1749, 0.3488, 0.2164, 0.3903, 0.2164, 0.3468, 0.1749, 0.3053, 0.1749, 0.3053, 0.2164, 0.3468, 0.2164, 0.3903, 0.3053, 0.3488, 0.3053, 0.3488, 0.3468, 0.3903, 0.3468, 0.3468, 0.3053, 0.3053, 0.3053, 0.3053, 0.3468, 0.3468, 0.3468, 0.3488, 0.999, 0.4338, 0.999, 0.4338, 0.9575, 0.3488, 0.9575, 0.999, 0.8686, 0.999, 0.7836, 0.9575, 0.7836, 0.9575, 0.8686, 0.3903, 0.2619, 0.3488, 0.2619, 0.3488, 0.3033, 0.3903, 0.3033, 0.2619, 0.999, 0.3468, 0.999, 0.3468, 0.9575, 0.2619, 0.9575, 0.999, 0.7816, 0.999, 0.6967, 0.9575, 0.6967, 0.9575, 0.7816, 0.3468, 0.2619, 0.3053, 0.2619, 0.3053, 0.3033, 0.3468, 0.3033, 0.1749, 0.999, 0.2599, 0.999, 0.2599, 0.9575, 0.1749, 0.9575, 0.999, 0.6947, 0.999, 0.6097, 0.9575, 0.6097, 0.9575, 0.6947, 0.08796, 0.999, 0.1729, 0.999, 0.1729, 0.9575, 0.08796, 0.9575, 0.999, 0.6077, 0.999, 0.5227, 0.9575, 0.5227, 0.9575, 0.6077, 0.4338, 0.3923, 0.3923, 0.3923, 0.3923, 0.4338, 0.4338, 0.4338, 0.001001, 0.999, 0.08596, 0.999, 0.08596, 0.9575, 0.001001, 0.9575, 0.999, 0.5207, 0.999, 0.4358, 0.9575, 0.4358, 0.9575, 0.5207, 0.3903, 0.3923, 0.3488, 0.3923, 0.3488, 0.4338, 0.3903, 0.4338, 0.7836, 0.9555, 0.8686, 0.9555, 0.8686, 0.914, 0.7836, 0.914, 0.999, 0.4338, 0.999, 0.3488, 0.9575, 0.3488, 0.9575, 0.4338, 0.4338, 0.3488, 0.3923, 0.3488, 0.3923, 0.3903, 0.4338, 0.3903, 0.3903, 0.3488, 0.3488, 0.3488, 0.3488, 0.3903, 0.3903, 0.3903, 0.4773, 0.1314, 0.4358, 0.1314, 0.4358, 0.1729, 0.4773, 0.1729, 0.4338, 0.1314, 0.3923, 0.1314, 0.3923, 0.1729, 0.4338, 0.1729, 0.3468, 0.5207, 0.3468, 0.4793, 0.001001, 0.4793, 0.001001, 0.5207, 0.4773, 0.08796, 0.4358, 0.08796, 0.4358, 0.1294, 0.4773, 0.1294, 0.4338, 0.08796, 0.3923, 0.08796, 0.3923, 0.1294, 0.4338, 0.1294, 0.4773, 0.3053, 0.4358, 0.3053, 0.4358, 0.3468, 0.4773, 0.3468, 0.4338, 0.3053, 0.3923, 0.3053, 0.3923, 0.3468, 0.4338, 0.3468, 0.4773, 0.2619, 0.4358, 0.2619, 0.4358, 0.3033, 0.4773, 0.3033, 0.999, 0.3468, 0.999, 0.2619, 0.9575, 0.2619, 0.9575, 0.3468, 0.6967, 0.9555, 0.7816, 0.9555, 0.7816, 0.914, 0.6967, 0.914, 0.4338, 0.2619, 0.3923, 0.2619, 0.3923, 0.3033, 0.4338, 0.3033, 0.999, 0.2599, 0.999, 0.1749, 0.9575, 0.1749, 0.9575, 0.2599, 0.6097, 0.9555, 0.6947, 0.9555, 0.6947, 0.914, 0.6097, 0.914, 0.5207, 0.3923, 0.4793, 0.3923, 0.4793, 0.4338, 0.5207, 0.4338, 0.999, 0.1729, 0.999, 0.08796, 0.9575, 0.08796, 0.9575, 0.1729, 0.5227, 0.9555, 0.6077, 0.9555, 0.6077, 0.914, 0.5227, 0.914, 0.999, 0.08596, 0.999, 0.001001, 0.9575, 0.001001, 0.9575, 0.08596, 0.4358, 0.9555, 0.5207, 0.9555, 0.5207, 0.914, 0.4358, 0.914, 0.4773, 0.3923, 0.4358, 0.3923, 0.4358, 0.4338, 0.4773, 0.4338, 0.9555, 0.9555, 0.9555, 0.8706, 0.914, 0.8706, 0.914, 0.9555, 0.3488, 0.9555, 0.4338, 0.9555, 0.4338, 0.914, 0.3488, 0.914, 0.5207, 0.3488, 0.4793, 0.3488, 0.4793, 0.3903, 0.5207, 0.3903, 0.912, 0.9555, 0.912, 0.8706, 0.8706, 0.8706, 0.8706, 0.9555, 0.2619, 0.9555, 0.3468, 0.9555, 0.3468, 0.914, 0.2619, 0.914, 0.4773, 0.3488, 0.4358, 0.3488, 0.4358, 0.3903, 0.4773, 0.3903, 0.4338, 0.4793, 0.3923, 0.4793, 0.3923, 0.5207, 0.4338, 0.5207, 0.3903, 0.4793, 0.3488, 0.4793, 0.3488, 0.5207, 0.3903, 0.5207, 0.4338, 0.4358, 0.3923, 0.4358, 0.3923, 0.4773, 0.4338, 0.4773, 0.3903, 0.4358, 0.3488, 0.4358, 0.3488, 0.4773, 0.3903, 0.4773, 0.5207, 0.4793, 0.4793, 0.4793, 0.4793, 0.5207, 0.5207, 0.5207, 0.4773, 0.4793, 0.4358, 0.4793, 0.4358, 0.5207, 0.4773, 0.5207, 0.5207, 0.4358, 0.4793, 0.4358, 0.4793, 0.4773, 0.5207, 0.4773, 0.4773, 0.4358, 0.4358, 0.4358, 0.4358, 0.4773, 0.4773, 0.4773, 0.6077, 0.04448, 0.5662, 0.04448, 0.5662, 0.08596, 0.6077, 0.08596, 0.5642, 0.04448, 0.5227, 0.04448, 0.5227, 0.08596, 0.5642, 0.08596, 0.6077, 0.001001, 0.5662, 0.001001, 0.5662, 0.04248, 0.6077, 0.04248, 0.5642, 0.001001, 0.5227, 0.001001, 0.5227, 0.04248, 0.5642, 0.04248, 0.08596, 0.5662, 0.04448, 0.5662, 0.04448, 0.6077, 0.08596, 0.6077, 0.04248, 0.5662, 0.001001, 0.5662, 0.001001, 0.6077, 0.04248, 0.6077, 0.08596, 0.5227, 0.04448, 0.5227, 0.04448, 0.5642, 0.08596, 0.5642, 0.04248, 0.5227, 0.001001, 0.5227, 0.001001, 0.5642, 0.04248, 0.5642, 0.6077, 0.1314, 0.5662, 0.1314, 0.5662, 0.1729, 0.6077, 0.1729, 0.5642, 0.1314, 0.5227, 0.1314, 0.5227, 0.1729, 0.5642, 0.1729, 0.6077, 0.08796, 0.5662, 0.08796, 0.5662, 0.1294, 0.6077, 0.1294, 0.5642, 0.08796, 0.5227, 0.08796, 0.5227, 0.1294, 0.5642, 0.1294, 0.1729, 0.5662, 0.1314, 0.5662, 0.1314, 0.6077, 0.1729, 0.6077, 0.1294, 0.5662, 0.08796, 0.5662, 0.08796, 0.6077, 0.1294, 0.6077, 0.1729, 0.5227, 0.1314, 0.5227, 0.1314, 0.5642, 0.1729, 0.5642, 0.1294, 0.5227, 0.08796, 0.5227, 0.08796, 0.5642, 0.1294, 0.5642, 0.6077, 0.2184, 0.5662, 0.2184, 0.5662, 0.2599, 0.6077, 0.2599, 0.5642, 0.2184, 0.5227, 0.2184, 0.5227, 0.2599, 0.5642, 0.2599, 0.6077, 0.1749, 0.5662, 0.1749, 0.5662, 0.2164, 0.6077, 0.2164, 0.5642, 0.1749, 0.5227, 0.1749, 0.5227, 0.2164, 0.5642, 0.2164, 0.2599, 0.5662, 0.2184, 0.5662, 0.2184, 0.6077, 0.2599, 0.6077, 0.2164, 0.5662, 0.1749, 0.5662, 0.1749, 0.6077, 0.2164, 0.6077, 0.2599, 0.5227, 0.2184, 0.5227, 0.2184, 0.5642, 0.2599, 0.5642, 0.2164, 0.5227, 0.1749, 0.5227, 0.1749, 0.5642, 0.2164, 0.5642, 0.3468, 0.5662, 0.3053, 0.5662, 0.3053, 0.6077, 0.3468, 0.6077, 0.3033, 0.5662, 0.2619, 0.5662, 0.2619, 0.6077, 0.3033, 0.6077, 0.3468, 0.5227, 0.3053, 0.5227, 0.3053, 0.5642, 0.3468, 0.5642, 0.3033, 0.5227, 0.2619, 0.5227, 0.2619, 0.5642, 0.3033, 0.5642, 0.6077, 0.3053, 0.5662, 0.3053, 0.5662, 0.3468, 0.6077, 0.3468, 0.5642, 0.3053, 0.5227, 0.3053, 0.5227, 0.3468, 0.5642, 0.3468, 0.6077, 0.2619, 0.5662, 0.2619, 0.5662, 0.3033, 0.6077, 0.3033, 0.5642, 0.2619, 0.5227, 0.2619, 0.5227, 0.3033, 0.5642, 0.3033, 0.4338, 0.5662, 0.3923, 0.5662, 0.3923, 0.6077, 0.4338, 0.6077, 0.3903, 0.5662, 0.3488, 0.5662, 0.3488, 0.6077, 0.3903, 0.6077, 0.4338, 0.5227, 0.3923, 0.5227, 0.3923, 0.5642, 0.4338, 0.5642, 0.3903, 0.5227, 0.3488, 0.5227, 0.3488, 0.5642, 0.3903, 0.5642, 0.6077, 0.3923, 0.5662, 0.3923, 0.5662, 0.4338, 0.6077, 0.4338, 0.5642, 0.3923, 0.5227, 0.3923, 0.5227, 0.4338, 0.5642, 0.4338, 0.6077, 0.3488, 0.5662, 0.3488, 0.5662, 0.3903, 0.6077, 0.3903, 0.5642, 0.3488, 0.5227, 0.3488, 0.5227, 0.3903, 0.5642, 0.3903, 0.6077, 0.4793, 0.5662, 0.4793, 0.5662, 0.5207, 0.6077, 0.5207, 0.5642, 0.4793, 0.5227, 0.4793, 0.5227, 0.5207, 0.5642, 0.5207, 0.9555, 0.7836, 0.914, 0.7836, 0.914, 0.8686, 0.9555, 0.8686, 0.2599, 0.9555, 0.2599, 0.914, 0.1749, 0.914, 0.1749, 0.9555, 0.9555, 0.6967, 0.914, 0.6967, 0.914, 0.7816, 0.9555, 0.7816, 0.1729, 0.9555, 0.1729, 0.914, 0.08796, 0.914, 0.08796, 0.9555, 0.9555, 0.6097, 0.914, 0.6097, 0.914, 0.6947, 0.9555, 0.6947, 0.08596, 0.9555, 0.08596, 0.914, 0.001001, 0.914, 0.001001, 0.9555, 0.9555, 0.5227, 0.914, 0.5227, 0.914, 0.6077, 0.9555, 0.6077, 0.8686, 0.912, 0.8686, 0.8706, 0.7836, 0.8706, 0.7836, 0.912, 0.6077, 0.4358, 0.5662, 0.4358, 0.5662, 0.4773, 0.6077, 0.4773, 0.9555, 0.4358, 0.914, 0.4358, 0.914, 0.5207, 0.9555, 0.5207, 0.5642, 0.4358, 0.5227, 0.4358, 0.5227, 0.4773, 0.5642, 0.4773, 0.7816, 0.8686, 0.7816, 0.8271, 0.6967, 0.8271, 0.6967, 0.8686, 0.7816, 0.3923, 0.7401, 0.3923, 0.7401, 0.4338, 0.7816, 0.4338, 0.912, 0.4358, 0.8706, 0.4358, 0.8706, 0.5207, 0.912, 0.5207, 0.7381, 0.3923, 0.6967, 0.3923, 0.6967, 0.4338, 0.7381, 0.4338, 0.7816, 0.3488, 0.7401, 0.3488, 0.7401, 0.3903, 0.7816, 0.3903, 0.6947, 0.8686, 0.6947, 0.8271, 0.6097, 0.8271, 0.6097, 0.8686, 0.7381, 0.3488, 0.6967, 0.3488, 0.6967, 0.3903, 0.7381, 0.3903, 0.6077, 0.5662, 0.5662, 0.5662, 0.5662, 0.6077, 0.6077, 0.6077, 0.5642, 0.5662, 0.5227, 0.5662, 0.5227, 0.6077, 0.5642, 0.6077, 0.6077, 0.5227, 0.5662, 0.5227, 0.5662, 0.5642, 0.6077, 0.5642, 0.5642, 0.5227, 0.5227, 0.5227, 0.5227, 0.5642, 0.5642, 0.5642, 0.6947, 0.04448, 0.6532, 0.04448, 0.6532, 0.08596, 0.6947, 0.08596, 0.6512, 0.04448, 0.6097, 0.04448, 0.6097, 0.08596, 0.6512, 0.08596, 0.912, 0.3488, 0.8706, 0.3488, 0.8706, 0.4338, 0.912, 0.4338, 0.5207, 0.6512, 0.5207, 0.6097, 0.3488, 0.6097, 0.3488, 0.6512, 0.912, 0.2619, 0.8706, 0.2619, 0.8706, 0.3468, 0.912, 0.3468, 0.5207, 0.6947, 0.5207, 0.6532, 0.3488, 0.6532, 0.3488, 0.6947, 0.912, 0.001001, 0.8706, 0.001001, 0.8706, 0.08596, 0.912, 0.08596, 0.6947, 0.6947, 0.6947, 0.6532, 0.5227, 0.6532, 0.5227, 0.6947, 0.8251, 0.7836, 0.7836, 0.7836, 0.7836, 0.8686, 0.8251, 0.8686, 0.3468, 0.7381, 0.3468, 0.6967, 0.1749, 0.6967, 0.1749, 0.7381, 0.8686, 0.6097, 0.8271, 0.6097, 0.8271, 0.6947, 0.8686, 0.6947, 0.6947, 0.7381, 0.6947, 0.6967, 0.5227, 0.6967, 0.5227, 0.7381, 0.8686, 0.4358, 0.8271, 0.4358, 0.8271, 0.5207, 0.8686, 0.5207, 0.3468, 0.7816, 0.3468, 0.7401, 0.1749, 0.7401, 0.1749, 0.7816, 0.8686, 0.2619, 0.8271, 0.2619, 0.8271, 0.3468, 0.8686, 0.3468, 0.7816, 0.4773, 0.7816, 0.4358, 0.6097, 0.4358, 0.6097, 0.4773, 0.8686, 0.08796, 0.8271, 0.08796, 0.8271, 0.1729, 0.8686, 0.1729, 0.1729, 0.8686, 0.1729, 0.8271, 0.08796, 0.8271, 0.08796, 0.8686, 0.7381, 0.001001, 0.6967, 0.001001, 0.6967, 0.1729, 0.7381, 0.1729, 0.6077, 0.8251, 0.6077, 0.7836, 0.5227, 0.7836, 0.5227, 0.8251, 0.7816, 0.6532, 0.7401, 0.6532, 0.7401, 0.7381, 0.7816, 0.7381, 0.1729, 0.8251, 0.1729, 0.7836, 0.001001, 0.7836, 0.001001, 0.8251, 0.7816, 0.5227, 0.7401, 0.5227, 0.7401, 0.6077, 0.7816, 0.6077, 0.4338, 0.8251, 0.4338, 0.7836, 0.3488, 0.7836, 0.3488, 0.8251, 0.7381, 0.5227, 0.6967, 0.5227, 0.6967, 0.6077, 0.7381, 0.6077, 0.7816, 0.6512, 0.7816, 0.6097, 0.6967, 0.6097, 0.6967, 0.6512, 0.7381, 0.6532, 0.6967, 0.6532, 0.6967, 0.7381, 0.7381, 0.7381, 0.7816, 0.7816, 0.7816, 0.7401, 0.6967, 0.7401, 0.6967, 0.7816, 0.7816, 0.001001, 0.7401, 0.001001, 0.7401, 0.08596, 0.7816, 0.08596, 0.8251, 0.1294, 0.8251, 0.08796, 0.7401, 0.08796, 0.7401, 0.1294, 0.7816, 0.1314, 0.7401, 0.1314, 0.7401, 0.2164, 0.7816, 0.2164, 0.8251, 0.2599, 0.8251, 0.2184, 0.7401, 0.2184, 0.7401, 0.2599, 0.7816, 0.2619, 0.7401, 0.2619, 0.7401, 0.3468, 0.7816, 0.3468, 0.3468, 0.8251, 0.3468, 0.7836, 0.1749, 0.7836, 0.1749, 0.8251, 0.1694, 0.1247, 0.1729, 0.1557, 0.1729, 0.1862, 0.1705, 0.2154, 0.166, 0.2468, 0.1569, 0.2756, 0.1456, 0.3017, 0.1315, 0.3233, 0.1146, 0.3391, 0.09593, 0.3468, 0.07666, 0.3415, 0.0583, 0.3278, 0.04217, 0.3081, 0.02843, 0.2835, 0.01661, 0.2561, 0.009094, 0.2254, 0.00394, 0.1967, 0.001001, 0.1664, 0.001543, 0.1351, 0.006044, 0.105, 0.01284, 0.0769, 0.02212, 0.05239, 0.03385, 0.03227, 0.04764, 0.0164, 0.06293, 0.00538, 0.07923, 0.001001, 0.09586, 0.003337, 0.1121, 0.0124, 0.1274, 0.02647, 0.141, 0.04502, 0.1525, 0.06824, 0.162, 0.09537, 0.6947, 0.7816, 0.6947, 0.7401, 0.5227, 0.7401, 0.5227, 0.7816, 0.8251, 0.001001, 0.7836, 0.001001, 0.7836, 0.08596, 0.8251, 0.08596, 0.5207, 0.8251, 0.5207, 0.7836, 0.4358, 0.7836, 0.4358, 0.8251, 0.7381, 0.1749, 0.6967, 0.1749, 0.6967, 0.3468, 0.7381, 0.3468, 0.6947, 0.8251, 0.6947, 0.7836, 0.6097, 0.7836, 0.6097, 0.8251, 0.8251, 0.1314, 0.7836, 0.1314, 0.7836, 0.2164, 0.8251, 0.2164, 0.7816, 0.8251, 0.7816, 0.7836, 0.6967, 0.7836, 0.6967, 0.8251, 0.8251, 0.2619, 0.7836, 0.2619, 0.7836, 0.3468, 0.8251, 0.3468, 0.08596, 0.8686, 0.08596, 0.8271, 0.001001, 0.8271, 0.001001, 0.8686, 0.8251, 0.3488, 0.7836, 0.3488, 0.7836, 0.4338, 0.8251, 0.4338, 0.5207, 0.999, 0.5207, 0.9575, 0.4358, 0.9575, 0.4358, 0.999, 0.8251, 0.4358, 0.7836, 0.4358, 0.7836, 0.5207, 0.8251, 0.5207, 0.2599, 0.8686, 0.2599, 0.8271, 0.1749, 0.8271, 0.1749, 0.8686, 0.8251, 0.5227, 0.7836, 0.5227, 0.7836, 0.6077, 0.8251, 0.6077, 0.3468, 0.8686, 0.3468, 0.8271, 0.2619, 0.8271, 0.2619, 0.8686, 0.8251, 0.6097, 0.7836, 0.6097, 0.7836, 0.6947, 0.8251, 0.6947, 0.4338, 0.8686, 0.4338, 0.8271, 0.3488, 0.8271, 0.3488, 0.8686, 0.8251, 0.6967, 0.7836, 0.6967, 0.7836, 0.7816, 0.8251, 0.7816, 0.5207, 0.8686, 0.5207, 0.8271, 0.4358, 0.8271, 0.4358, 0.8686, 0.8686, 0.001001, 0.8271, 0.001001, 0.8271, 0.08596, 0.8686, 0.08596, 0.7816, 0.5207, 0.7816, 0.4793, 0.6097, 0.4793, 0.6097, 0.5207, 0.8686, 0.1749, 0.8271, 0.1749, 0.8271, 0.2599, 0.8686, 0.2599, 0.5207, 0.7816, 0.5207, 0.7401, 0.3488, 0.7401, 0.3488, 0.7816, 0.8686, 0.3488, 0.8271, 0.3488, 0.8271, 0.4338, 0.8686, 0.4338, 0.1729, 0.7816, 0.1729, 0.7401, 0.001001, 0.7401, 0.001001, 0.7816, 0.8686, 0.5227, 0.8271, 0.5227, 0.8271, 0.6077, 0.8686, 0.6077, 0.5207, 0.7381, 0.5207, 0.6967, 0.3488, 0.6967, 0.3488, 0.7381, 0.8686, 0.6967, 0.8271, 0.6967, 0.8271, 0.7816, 0.8686, 0.7816, 0.1729, 0.7381, 0.1729, 0.6967, 0.001001, 0.6967, 0.001001, 0.7381, 0.8686, 0.7836, 0.8271, 0.7836, 0.8271, 0.8686, 0.8686, 0.8686, 0.6947, 0.6512, 0.6947, 0.6097, 0.5227, 0.6097, 0.5227, 0.6512, 0.912, 0.08796, 0.8706, 0.08796, 0.8706, 0.1729, 0.912, 0.1729, 0.6947, 0.001001, 0.6532, 0.001001, 0.6532, 0.04248, 0.6947, 0.04248, 0.5227, 0.8686, 0.6077, 0.8686, 0.6077, 0.8271, 0.5227, 0.8271, 0.912, 0.2599, 0.912, 0.1749, 0.8706, 0.1749, 0.8706, 0.2599, 0.3468, 0.4338, 0.3468, 0.3488, 0.001001, 0.3488, 0.001001, 0.4338, 0.3033, 0.001001, 0.2619, 0.001001, 0.2619, 0.3468, 0.3033, 0.3468, 0.3468, 0.4773, 0.3468, 0.4358, 0.001001, 0.4358, 0.001001, 0.4773, 0.2599, 0.001001, 0.1749, 0.001001, 0.1749, 0.3468, 0.2599, 0.3468, 0.3054, 0.03482, 0.3088, 0.02701, 0.3153, 0.01973, 0.3248, 0.01347, 0.3369, 0.008383, 0.351, 0.004577, 0.3667, 0.002086, 0.3834, 0.001001, 0.4003, 0.001449, 0.4168, 0.003325, 0.4324, 0.006566, 0.4464, 0.01116, 0.4582, 0.01701, 0.4676, 0.02399, 0.474, 0.03161, 0.4773, 0.03975, 0.4773, 0.04818, 0.474, 0.05649, 0.4675, 0.06422, 0.4582, 0.07125, 0.4463, 0.07723, 0.4323, 0.08184, 0.4167, 0.08479, 0.4001, 0.08596, 0.3831, 0.08542, 0.3665, 0.08309, 0.3508, 0.07905, 0.3366, 0.07356, 0.3246, 0.06693, 0.3152, 0.05951, 0.3087, 0.05138, 0.3053, 0.04302, 0.912, 0.5227, 0.8706, 0.5227, 0.8706, 0.6077, 0.912, 0.6077, 0.6512, 0.001001, 0.6097, 0.001001, 0.6097, 0.04248, 0.6512, 0.04248, 0.08596, 0.912, 0.08596, 0.8706, 0.001001, 0.8706, 0.001001, 0.912, 0.08596, 0.6532, 0.04448, 0.6532, 0.04448, 0.6947, 0.08596, 0.6947, 0.912, 0.6097, 0.8706, 0.6097, 0.8706, 0.6947, 0.912, 0.6947, 0.04248, 0.6532, 0.001001, 0.6532, 0.001001, 0.6947, 0.04248, 0.6947, 0.08596, 0.6097, 0.04448, 0.6097, 0.04448, 0.6512, 0.08596, 0.6512, 0.1729, 0.912, 0.1729, 0.8706, 0.08796, 0.8706, 0.08796, 0.912, 0.04248, 0.6097, 0.001001, 0.6097, 0.001001, 0.6512, 0.04248, 0.6512, 0.6947, 0.1314, 0.6532, 0.1314, 0.6532, 0.1729, 0.6947, 0.1729, 0.912, 0.6967, 0.8706, 0.6967, 0.8706, 0.7816, 0.912, 0.7816, 0.6512, 0.1314, 0.6097, 0.1314, 0.6097, 0.1729, 0.6512, 0.1729, 0.6947, 0.08796, 0.6532, 0.08796, 0.6532, 0.1294, 0.6947, 0.1294, 0.2599, 0.912, 0.2599, 0.8706, 0.1749, 0.8706, 0.1749, 0.912, 0.6512, 0.08796, 0.6097, 0.08796, 0.6097, 0.1294, 0.6512, 0.1294, 0.1729, 0.6532, 0.1314, 0.6532, 0.1314, 0.6947, 0.1729, 0.6947, 0.912, 0.7836, 0.8706, 0.7836, 0.8706, 0.8686, 0.912, 0.8686, 0.3468, 0.912, 0.3468, 0.8706, 0.2619, 0.8706, 0.2619, 0.912, 0.1294, 0.6532, 0.08796, 0.6532, 0.08796, 0.6947, 0.1294, 0.6947, 0.1729, 0.6097, 0.1314, 0.6097, 0.1314, 0.6512, 0.1729, 0.6512, 0.9555, 0.001001, 0.914, 0.001001, 0.914, 0.08596, 0.9555, 0.08596, 0.1294, 0.6097, 0.08796, 0.6097, 0.08796, 0.6512, 0.1294, 0.6512, 0.4338, 0.912, 0.4338, 0.8706, 0.3488, 0.8706, 0.3488, 0.912, 0.9555, 0.08796, 0.914, 0.08796, 0.914, 0.1729, 0.9555, 0.1729, 0.5207, 0.912, 0.5207, 0.8706, 0.4358, 0.8706, 0.4358, 0.912, 0.9555, 0.1749, 0.914, 0.1749, 0.914, 0.2599, 0.9555, 0.2599, 0.6077, 0.912, 0.6077, 0.8706, 0.5227, 0.8706, 0.5227, 0.912, 0.9555, 0.2619, 0.914, 0.2619, 0.914, 0.3468, 0.9555, 0.3468, 0.6947, 0.912, 0.6947, 0.8706, 0.6097, 0.8706, 0.6097, 0.912, 0.9555, 0.3488, 0.914, 0.3488, 0.914, 0.4338, 0.9555, 0.4338, 0.7816, 0.912, 0.7816, 0.8706, 0.6967, 0.8706, 0.6967, 0.912])
me_circle.use_remesh_preserve_volume = False
me_circle.use_remesh_preserve_attributes = False
me_circle.use_mirror_vertex_groups = False
me_circle.update()

# ---- objects
ob_circle = bpy.data.objects.new('Circle', me_circle)
ob_lamp = bpy.data.objects.new('Lamp', light_lamp)
ob_camera = bpy.data.objects.new('Camera', cam_camera)

# ---- transforms, parenting, visibility, modifiers, constraints
ob_circle.location = (0.0, 0.0, 0.0)
ob_circle.scale = (0.3501, 0.3501, 0.3501)
ob_circle.lineart.crease_threshold = 0.0
ob_lamp.location = (4.076, 1.005, 5.904)
ob_lamp.rotation_euler = (0.6503, 0.05522, 1.866)
ob_lamp.lock_rotations_4d = False
ob_lamp.empty_display_type = 'ARROWS'
ob_lamp.color = (0.0, 0.0, 0.0, 0.0)
ob_lamp.lineart.crease_threshold = 0.0
ob_camera.location = (7.481, -6.508, 5.344)
ob_camera.rotation_euler = (1.109, 0.0, 0.8149)
ob_camera.lock_rotations_4d = False
ob_camera.empty_display_type = 'ARROWS'
ob_camera.color = (0.0, 0.0, 0.0, 0.0)
ob_camera.display_type = 'WIRE'
ob_camera.lineart.crease_threshold = 0.0

# ---- collection membership
col_collection_1.objects.link(ob_circle)
col_collection_1.objects.link(ob_lamp)
col_collection_1.objects.link(ob_camera)

# ---- scene / render settings (as saved in the file)
scene.camera = ob_camera
scene.frame_start = 1; scene.frame_end = 250; scene.frame_set(1)
scene.render.engine = 'BLENDER_EEVEE_NEXT'
scene.render.resolution_percentage = 50
scene.render.dither_intensity = 0.0
scene.cycles.use_denoising = False
scene.cycles.samples = 128
scene.cycles.sampling_pattern = 'TABULATED_SOBOL'
scene.cycles.use_adaptive_sampling = False
scene.cycles.use_light_tree = False
scene.cycles.blur_glossy = 0.0
scene.cycles.sample_clamp_indirect = 0.0
scene.view_settings.view_transform = 'Standard'
bpy.context.view_layer.update()
